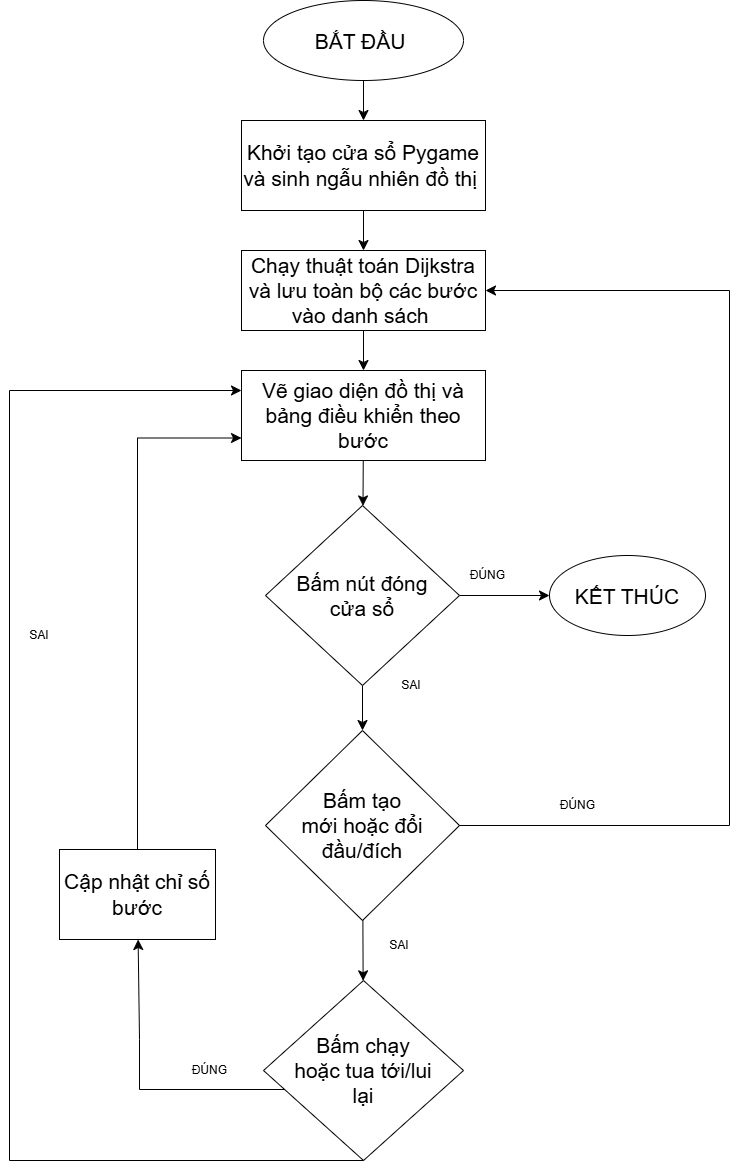

The diagram above was exported from draw.io. Its source (the exported page's mxGraphModel, read from the mxfile embedded in the PNG):
<mxGraphModel dx="2621" dy="1585" grid="1" gridSize="10" guides="1" tooltips="1" connect="1" arrows="1" fold="1" page="1" pageScale="1" pageWidth="827" pageHeight="1169" math="0" shadow="0">
  <root>
    <mxCell id="0" />
    <mxCell id="1" parent="0" />
    <mxCell id="0rCV1GopMV8j6oxnin8j-4" edge="1" parent="1" source="0rCV1GopMV8j6oxnin8j-1" style="edgeStyle=none;curved=1;rounded=0;curveGeometry=1;orthogonalLoop=1;jettySize=auto;html=1;fontSize=12;defaultLabelBackgroundColor=page;labelPadding=0 4;startSize=8;endSize=8;" target="0rCV1GopMV8j6oxnin8j-2" value="">
      <mxGeometry relative="1" as="geometry" />
    </mxCell>
    <mxCell id="0rCV1GopMV8j6oxnin8j-1" parent="1" style="ellipse;whiteSpace=wrap;html=1;shapeInside=1;" value="&lt;font style=&quot;font-size: 21px;&quot;&gt;BẮT ĐẦU&amp;nbsp;&lt;/font&gt;" vertex="1">
      <mxGeometry height="80" width="200" x="314" y="80" as="geometry" />
    </mxCell>
    <mxCell id="0rCV1GopMV8j6oxnin8j-6" edge="1" parent="1" source="0rCV1GopMV8j6oxnin8j-2" style="edgeStyle=none;curved=1;rounded=0;curveGeometry=1;orthogonalLoop=1;jettySize=auto;html=1;fontSize=12;defaultLabelBackgroundColor=page;labelPadding=0 4;startSize=8;endSize=8;" target="0rCV1GopMV8j6oxnin8j-5" value="">
      <mxGeometry relative="1" as="geometry" />
    </mxCell>
    <mxCell id="0rCV1GopMV8j6oxnin8j-2" parent="1" style="rounded=0;whiteSpace=wrap;html=1;" value="&lt;font style=&quot;font-size: 21px;&quot;&gt;Khởi tạo cửa sổ Pygame và sinh ngẫu nhiên đồ thị&amp;nbsp;&lt;/font&gt;" vertex="1">
      <mxGeometry height="90" width="244" x="292" y="200" as="geometry" />
    </mxCell>
    <mxCell id="0rCV1GopMV8j6oxnin8j-9" edge="1" parent="1" source="0rCV1GopMV8j6oxnin8j-5" style="edgeStyle=none;curved=1;rounded=0;curveGeometry=1;orthogonalLoop=1;jettySize=auto;html=1;fontSize=12;defaultLabelBackgroundColor=page;labelPadding=0 4;startSize=8;endSize=8;" target="0rCV1GopMV8j6oxnin8j-7" value="">
      <mxGeometry relative="1" as="geometry" />
    </mxCell>
    <mxCell id="0rCV1GopMV8j6oxnin8j-5" parent="1" style="rounded=0;whiteSpace=wrap;html=1;" value="&lt;font style=&quot;font-size: 21px;&quot;&gt;Chạy thuật toán Dijkstra và lưu toàn bộ các bước vào danh sách&amp;nbsp;&lt;/font&gt;" vertex="1">
      <mxGeometry height="80" width="244" x="292" y="330" as="geometry" />
    </mxCell>
    <mxCell id="0rCV1GopMV8j6oxnin8j-11" edge="1" parent="1" source="0rCV1GopMV8j6oxnin8j-7" style="edgeStyle=none;curved=1;rounded=0;curveGeometry=1;orthogonalLoop=1;jettySize=auto;html=1;fontSize=12;defaultLabelBackgroundColor=page;labelPadding=0 4;startSize=8;endSize=8;" target="0rCV1GopMV8j6oxnin8j-10" value="">
      <mxGeometry relative="1" as="geometry" />
    </mxCell>
    <mxCell id="0rCV1GopMV8j6oxnin8j-7" parent="1" style="rounded=0;whiteSpace=wrap;html=1;" value="&lt;font style=&quot;font-size: 21px;&quot;&gt;Vẽ giao diện đồ thị và bảng điều khiển theo bước&lt;/font&gt;" vertex="1">
      <mxGeometry height="90" width="244" x="292" y="450" as="geometry" />
    </mxCell>
    <mxCell id="0rCV1GopMV8j6oxnin8j-13" edge="1" parent="1" source="0rCV1GopMV8j6oxnin8j-10" style="edgeStyle=none;curved=1;rounded=0;curveGeometry=1;orthogonalLoop=1;jettySize=auto;html=1;fontSize=12;defaultLabelBackgroundColor=page;labelPadding=0 4;startSize=8;endSize=8;" target="0rCV1GopMV8j6oxnin8j-12" value="">
      <mxGeometry relative="1" as="geometry" />
    </mxCell>
    <mxCell id="0rCV1GopMV8j6oxnin8j-15" edge="1" parent="1" source="0rCV1GopMV8j6oxnin8j-10" style="edgeStyle=none;curved=1;rounded=0;curveGeometry=1;orthogonalLoop=1;jettySize=auto;html=1;fontSize=12;defaultLabelBackgroundColor=page;labelPadding=0 4;startSize=8;endSize=8;" target="0rCV1GopMV8j6oxnin8j-14" value="">
      <mxGeometry relative="1" as="geometry" />
    </mxCell>
    <mxCell id="0rCV1GopMV8j6oxnin8j-10" parent="1" style="rhombus;whiteSpace=wrap;html=1;shapeInside=1;" value="&lt;font style=&quot;font-size: 21px;&quot;&gt;Bấm nút đóng cửa sổ&lt;/font&gt;" vertex="1">
      <mxGeometry height="180" width="194" x="316" y="585" as="geometry" />
    </mxCell>
    <mxCell id="0rCV1GopMV8j6oxnin8j-12" parent="1" style="ellipse;whiteSpace=wrap;html=1;shapeInside=1;" value="&lt;font style=&quot;font-size: 21px;&quot;&gt;KẾT THÚC&lt;/font&gt;" vertex="1">
      <mxGeometry height="80" width="156" x="600" y="635" as="geometry" />
    </mxCell>
    <mxCell id="0rCV1GopMV8j6oxnin8j-23" edge="1" parent="1" source="0rCV1GopMV8j6oxnin8j-14" style="edgeStyle=none;curved=1;rounded=0;curveGeometry=1;orthogonalLoop=1;jettySize=auto;html=1;fontSize=12;defaultLabelBackgroundColor=page;labelPadding=0 4;startSize=8;endSize=8;" target="0rCV1GopMV8j6oxnin8j-22" value="">
      <mxGeometry relative="1" as="geometry" />
    </mxCell>
    <mxCell id="0rCV1GopMV8j6oxnin8j-14" parent="1" style="rhombus;whiteSpace=wrap;html=1;shapeInside=1;" value="&lt;font style=&quot;font-size: 21px;&quot;&gt;Bấm tạo mới hoặc đổi đầu/đích&lt;/font&gt;" vertex="1">
      <mxGeometry height="190" width="194" x="316" y="810" as="geometry" />
    </mxCell>
    <mxCell id="0rCV1GopMV8j6oxnin8j-16" parent="1" style="text;html=1;whiteSpace=wrap;strokeColor=none;fillColor=none;align=center;verticalAlign=middle;rounded=0;" value="ĐÚNG&amp;nbsp;" vertex="1">
      <mxGeometry height="30" width="60" x="510" y="640" as="geometry" />
    </mxCell>
    <mxCell id="0rCV1GopMV8j6oxnin8j-20" parent="1" style="text;html=1;whiteSpace=wrap;strokeColor=none;fillColor=none;align=center;verticalAlign=middle;rounded=0;" value="SAI" vertex="1">
      <mxGeometry height="30" width="60" x="432" y="750" as="geometry" />
    </mxCell>
    <mxCell id="0rCV1GopMV8j6oxnin8j-26" edge="1" parent="1" style="edgeStyle=none;curved=0;rounded=0;orthogonalLoop=1;jettySize=auto;html=1;fontSize=12;defaultLabelBackgroundColor=page;labelPadding=0 4;startSize=8;endSize=8;exitX=0;exitY=0.5;exitDx=0;exitDy=0;" target="0rCV1GopMV8j6oxnin8j-25" value="">
      <mxGeometry relative="1" as="geometry">
        <Array as="points">
          <mxPoint x="190" y="1169" />
          <mxPoint x="190" y="1119" />
        </Array>
        <mxPoint x="354" y="1169" as="sourcePoint" />
      </mxGeometry>
    </mxCell>
    <mxCell id="0rCV1GopMV8j6oxnin8j-22" parent="1" style="rhombus;whiteSpace=wrap;html=1;shapeInside=1;" value="&lt;font style=&quot;font-size: 21px;&quot;&gt;Bấm chạy hoặc tua tới/lui lại&lt;/font&gt;" vertex="1">
      <mxGeometry height="180" width="200" x="314" y="1060" as="geometry" />
    </mxCell>
    <mxCell id="0rCV1GopMV8j6oxnin8j-24" parent="1" style="text;html=1;whiteSpace=wrap;strokeColor=none;fillColor=none;align=center;verticalAlign=middle;rounded=0;" value="SAI" vertex="1">
      <mxGeometry height="30" width="60" x="420" y="1010" as="geometry" />
    </mxCell>
    <mxCell id="0rCV1GopMV8j6oxnin8j-25" parent="1" style="rounded=0;whiteSpace=wrap;html=1;" value="&lt;font style=&quot;font-size: 21px;&quot;&gt;Cập nhật chỉ số bước&lt;/font&gt;" vertex="1">
      <mxGeometry height="90" width="156" x="110" y="929" as="geometry" />
    </mxCell>
    <mxCell id="0rCV1GopMV8j6oxnin8j-27" parent="1" style="text;html=1;whiteSpace=wrap;strokeColor=none;fillColor=none;align=center;verticalAlign=middle;rounded=0;" value="ĐÚNG&amp;nbsp;" vertex="1">
      <mxGeometry height="30" width="60" x="232" y="1135" as="geometry" />
    </mxCell>
    <mxCell id="0rCV1GopMV8j6oxnin8j-32" edge="1" parent="1" source="0rCV1GopMV8j6oxnin8j-14" style="endArrow=classic;html=1;rounded=0;fontSize=12;defaultLabelBackgroundColor=page;labelPadding=0 4;startSize=8;endSize=8;curved=0;entryX=1;entryY=0.5;entryDx=0;entryDy=0;exitX=1;exitY=0.5;exitDx=0;exitDy=0;" target="0rCV1GopMV8j6oxnin8j-5" value="">
      <mxGeometry height="50" relative="1" width="50" x="-0.6435" as="geometry">
        <Array as="points">
          <mxPoint x="780" y="905" />
          <mxPoint x="780" y="370" />
        </Array>
        <mxPoint x="492" y="865" as="sourcePoint" />
        <mxPoint x="760" y="490" as="targetPoint" />
      </mxGeometry>
    </mxCell>
    <mxCell id="0rCV1GopMV8j6oxnin8j-36" parent="1" style="text;html=1;whiteSpace=wrap;strokeColor=none;fillColor=none;align=center;verticalAlign=middle;rounded=0;" value="ĐÚNG&amp;nbsp;" vertex="1">
      <mxGeometry height="30" width="60" x="600" y="870" as="geometry" />
    </mxCell>
    <mxCell id="0rCV1GopMV8j6oxnin8j-37" edge="1" parent="1" source="0rCV1GopMV8j6oxnin8j-22" style="endArrow=classic;html=1;rounded=0;fontSize=12;defaultLabelBackgroundColor=page;labelPadding=0 4;startSize=8;endSize=8;curved=0;exitX=0.5;exitY=1;exitDx=0;exitDy=0;entryX=0;entryY=0.5;entryDx=0;entryDy=0;" value="">
      <mxGeometry height="50" relative="1" width="50" x="0.0193" as="geometry">
        <Array as="points">
          <mxPoint x="60" y="1240" />
          <mxPoint x="60" y="470" />
        </Array>
        <mxPoint x="414" y="1215" as="sourcePoint" />
        <mxPoint x="292" y="470" as="targetPoint" />
      </mxGeometry>
    </mxCell>
    <mxCell id="0rCV1GopMV8j6oxnin8j-39" parent="1" style="text;html=1;whiteSpace=wrap;strokeColor=none;fillColor=none;align=center;verticalAlign=middle;rounded=0;" value="SAI" vertex="1">
      <mxGeometry height="30" width="60" x="60" y="700" as="geometry" />
    </mxCell>
    <mxCell id="0rCV1GopMV8j6oxnin8j-45" edge="1" parent="1" source="0rCV1GopMV8j6oxnin8j-25" style="endArrow=classic;html=1;rounded=0;fontSize=12;defaultLabelBackgroundColor=page;labelPadding=0 4;startSize=8;endSize=8;curved=0;exitX=0.5;exitY=0;exitDx=0;exitDy=0;entryX=0;entryY=0.75;entryDx=0;entryDy=0;" target="0rCV1GopMV8j6oxnin8j-7" value="">
      <mxGeometry height="50" relative="1" width="50" x="-0.29" as="geometry">
        <Array as="points">
          <mxPoint x="188" y="517.5" />
        </Array>
        <mxPoint x="210" y="840" as="sourcePoint" />
        <mxPoint x="200" y="530" as="targetPoint" />
      </mxGeometry>
    </mxCell>
  </root>
</mxGraphModel>